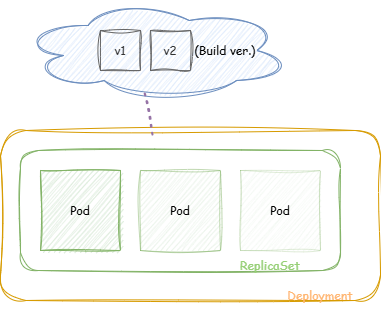

The diagram above was exported from draw.io. Its source (the exported page's mxGraphModel, read from the mxfile embedded in the PNG):
<mxGraphModel dx="1426" dy="743" grid="1" gridSize="10" guides="1" tooltips="1" connect="1" arrows="1" fold="1" page="1" pageScale="1" pageWidth="850" pageHeight="1100" math="0" shadow="0">
  <root>
    <mxCell id="0" />
    <mxCell id="1" parent="0" />
    <mxCell id="Uxg1CYovl5gURso2HXQZ-1" value="" style="ellipse;shape=cloud;whiteSpace=wrap;html=1;fillColor=#dae8fc;fontFamily=Comic Sans MS;sketch=1;curveFitting=1;jiggle=2;strokeColor=#6c8ebf;" vertex="1" parent="1">
      <mxGeometry x="220" y="110" width="270" height="100" as="geometry" />
    </mxCell>
    <mxCell id="Uxg1CYovl5gURso2HXQZ-2" value="v1" style="whiteSpace=wrap;html=1;aspect=fixed;fillColor=none;fontFamily=Comic Sans MS;sketch=1;curveFitting=1;jiggle=2;fontColor=#333333;strokeColor=#666666;" vertex="1" parent="1">
      <mxGeometry x="300" y="140" width="40" height="40" as="geometry" />
    </mxCell>
    <mxCell id="Uxg1CYovl5gURso2HXQZ-3" value="v2" style="whiteSpace=wrap;html=1;aspect=fixed;fillColor=none;fontFamily=Comic Sans MS;sketch=1;curveFitting=1;jiggle=2;fontColor=#333333;strokeColor=#666666;" vertex="1" parent="1">
      <mxGeometry x="350" y="140" width="40" height="40" as="geometry" />
    </mxCell>
    <mxCell id="Uxg1CYovl5gURso2HXQZ-4" value="(Build ver.)" style="text;html=1;align=center;verticalAlign=middle;whiteSpace=wrap;rounded=0;fontFamily=Comic Sans MS;" vertex="1" parent="1">
      <mxGeometry x="385" y="145" width="80" height="30" as="geometry" />
    </mxCell>
    <mxCell id="Uxg1CYovl5gURso2HXQZ-5" value="Pod" style="whiteSpace=wrap;html=1;aspect=fixed;sketch=1;curveFitting=1;jiggle=2;fillColor=#d5e8d4;strokeColor=#82b366;fontFamily=Comic Sans MS;" vertex="1" parent="1">
      <mxGeometry x="240" y="280" width="80" height="80" as="geometry" />
    </mxCell>
    <mxCell id="Uxg1CYovl5gURso2HXQZ-6" value="Pod" style="whiteSpace=wrap;html=1;aspect=fixed;sketch=1;curveFitting=1;jiggle=2;fillColor=#d5e8d4;strokeColor=#82b366;fontFamily=Comic Sans MS;opacity=50;" vertex="1" parent="1">
      <mxGeometry x="340" y="280" width="80" height="80" as="geometry" />
    </mxCell>
    <mxCell id="Uxg1CYovl5gURso2HXQZ-7" value="Pod" style="whiteSpace=wrap;html=1;aspect=fixed;sketch=1;curveFitting=1;jiggle=2;fillColor=#d5e8d4;strokeColor=#82b366;fontFamily=Comic Sans MS;opacity=25;" vertex="1" parent="1">
      <mxGeometry x="440" y="280" width="80" height="80" as="geometry" />
    </mxCell>
    <mxCell id="Uxg1CYovl5gURso2HXQZ-8" value="" style="rounded=1;whiteSpace=wrap;html=1;sketch=1;curveFitting=1;jiggle=2;fillColor=none;strokeColor=#82b366;" vertex="1" parent="1">
      <mxGeometry x="220" y="260" width="320" height="120" as="geometry" />
    </mxCell>
    <mxCell id="Uxg1CYovl5gURso2HXQZ-9" value="" style="rounded=1;whiteSpace=wrap;html=1;sketch=1;curveFitting=1;jiggle=2;fillColor=none;strokeColor=#d79b00;" vertex="1" parent="1">
      <mxGeometry x="200" y="240" width="380" height="170" as="geometry" />
    </mxCell>
    <mxCell id="Uxg1CYovl5gURso2HXQZ-10" value="ReplicaSet" style="text;html=1;align=center;verticalAlign=middle;whiteSpace=wrap;rounded=0;fontFamily=Comic Sans MS;fontColor=#97D077;" vertex="1" parent="1">
      <mxGeometry x="440" y="360" width="60" height="30" as="geometry" />
    </mxCell>
    <mxCell id="Uxg1CYovl5gURso2HXQZ-11" value="Deployment" style="text;html=1;align=center;verticalAlign=middle;whiteSpace=wrap;rounded=0;fontFamily=Comic Sans MS;fontColor=#FFB570;" vertex="1" parent="1">
      <mxGeometry x="490" y="390" width="60" height="30" as="geometry" />
    </mxCell>
    <mxCell id="Uxg1CYovl5gURso2HXQZ-12" value="" style="endArrow=none;dashed=1;html=1;dashPattern=1 3;strokeWidth=2;rounded=0;entryX=0.459;entryY=0.92;entryDx=0;entryDy=0;entryPerimeter=0;exitX=0.4;exitY=0.024;exitDx=0;exitDy=0;exitPerimeter=0;fillColor=#e1d5e7;strokeColor=#9673a6;sketch=1;curveFitting=1;jiggle=2;" edge="1" parent="1" source="Uxg1CYovl5gURso2HXQZ-9" target="Uxg1CYovl5gURso2HXQZ-1">
      <mxGeometry width="50" height="50" relative="1" as="geometry">
        <mxPoint x="260" y="280" as="sourcePoint" />
        <mxPoint x="310" y="230" as="targetPoint" />
      </mxGeometry>
    </mxCell>
  </root>
</mxGraphModel>